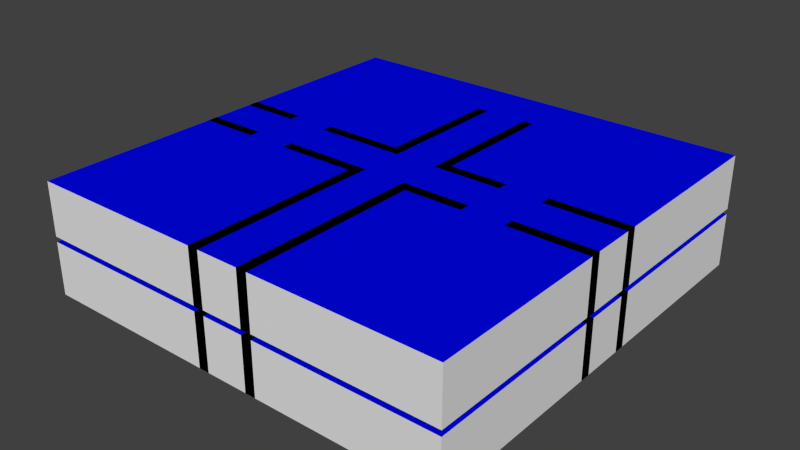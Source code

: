 # Source: Inside.blend  (saved by Blender 2.72.0; exported with 4.5.12 LTS)
import bpy
from mathutils import Matrix  # noqa: F401  (used for matrix-valued properties, if any)

bpy.ops.wm.read_factory_settings(use_empty=True)
scene = bpy.context.scene
scene.name = 'Scene'

# ---- collections
col_collection_1 = bpy.data.collections.new('Collection 1'); scene.collection.children.link(col_collection_1)

# ---- materials (node trees are filled in below, after node groups)
mat_walls = bpy.data.materials.new('Walls')
mat_walls.alpha_threshold = 0.0
mat_walls.use_transparent_shadow = False
mat_walls.roughness = 0.5
mat_walls.specular_intensity = 0.0
mat_walls.line_color = (0.0, 0.0, 0.0, 1.0)
mat_floor = bpy.data.materials.new('Floor')
mat_floor.alpha_threshold = 0.0
mat_floor.use_transparent_shadow = False
mat_floor.diffuse_color = (0.8, 0.0, 0.008689, 1.0)
mat_floor.roughness = 0.5
mat_floor.specular_intensity = 0.0
mat_celing = bpy.data.materials.new('Celing')
mat_celing.alpha_threshold = 0.0
mat_celing.use_transparent_shadow = False
mat_celing.diffuse_color = (0.0, 0.001424, 0.8, 1.0)
mat_celing.roughness = 0.5
mat_celing.specular_intensity = 0.0

# ---- material node trees

# ---- world
world_world = bpy.data.worlds.new('World'); scene.world = world_world
world_world.color = (0.05088, 0.05088, 0.05088)
world_world.use_sun_shadow = False
world_world.sun_shadow_jitter_overblur = 0.0
world_world.cycles.sampling_method = 'MANUAL'
world_world.cycles.sample_map_resolution = 256

# ---- meshes
me_cube = bpy.data.meshes.new('Cube')
me_cube.from_pydata([(-4.0, 4.0, 10.0), (-4.0, 40.0, 0.0), (-4.0, 4.0, 0.0), (4.0, 4.0, 0.0), (4.0, 4.0, 10.0), (4.0, -40.0, 10.0), (4.0, -40.0, 0.0), (-4.0, -40.0, 0.0), (-4.0, -4.0, 0.0), (6.0, 40.0, 0.0), (4.0, 40.0, 0.0), (4.0, -4.0, 10.0), (40.0, 40.0, 0.0), (40.0, -40.0, 0.0), (40.0, -40.0, 10.0), (40.0, 40.0, 10.0), (-6.0, -4.0, 0.0), (6.0, -40.0, 10.0), (-40.0, 40.0, 0.0), (4.0, -4.0, 0.0), (6.0, -40.0, 0.0), (-4.0, -40.0, 10.0), (-6.0, 40.0, 0.0), (-40.0, 40.0, 10.0), (-4.0, -4.0, 10.0), (-6.0, -4.0, 10.0), (6.0, 40.0, 10.0), (-40.0, -40.0, 0.0), (-40.0, -40.0, 10.0), (4.0, 40.0, 10.0), (-6.0, -40.0, 0.0), (-6.0, -40.0, 10.0), (-4.0, 40.0, 10.0), (-6.0, 40.0, 10.0), (-6.0, 4.0, 0.0), (-6.0, 4.0, 10.0), (-21.0, 4.0, 10.0), (-21.0, 4.0, 0.0), (-21.0, -4.0, 0.0), (-21.0, -4.0, 10.0), (-21.0, -6.0, 0.0), (-40.0, -4.0, 10.0), (-40.0, -4.0, 0.0), (-40.0, 4.0, 0.0), (-29.0, 4.0, 0.0), (-6.0, -6.0, 0.0), (-29.0, -4.0, 10.0), (-29.0, -6.0, 10.0), (-29.0, 6.0, 0.0), (-40.0, -6.0, 10.0), (-21.0, -6.0, 10.0), (-29.0, -4.0, 0.0), (-29.0, -6.0, 0.0), (-40.0, -6.0, 0.0), (-40.0, 4.0, 10.0), (-6.0, 6.0, 0.0), (-29.0, 4.0, 10.0), (-29.0, 6.0, 10.0), (-6.0, -6.0, 10.0), (-40.0, 6.0, 0.0), (-40.0, 6.0, 10.0), (-6.0, 6.0, 10.0), (-21.0, 6.0, 0.0), (-21.0, 6.0, 10.0), (25.0, 4.0, 10.0), (40.0, 4.0, 0.0), (25.0, 4.0, 0.0), (25.0, -4.0, 0.0), (25.0, -4.0, 10.0), (25.0, -6.0, 0.0), (6.0, -4.0, 10.0), (6.0, -4.0, 0.0), (6.0, 4.0, 0.0), (17.0, 4.0, 0.0), (40.0, -6.0, 0.0), (40.0, -4.0, 0.0), (17.0, -4.0, 10.0), (17.0, -6.0, 10.0), (17.0, 6.0, 0.0), (6.0, -6.0, 10.0), (25.0, -6.0, 10.0), (17.0, -4.0, 0.0), (17.0, -6.0, 0.0), (6.0, -6.0, 0.0), (6.0, 4.0, 10.0), (40.0, 6.0, 0.0), (17.0, 4.0, 10.0), (17.0, 6.0, 10.0), (40.0, -6.0, 10.0), (40.0, -4.0, 10.0), (6.0, 6.0, 0.0), (6.0, 6.0, 10.0), (40.0, 4.0, 10.0), (40.0, 6.0, 10.0), (25.0, 6.0, 0.0), (25.0, 6.0, 10.0), (-4.0, 4.0, 21.0), (-4.0, 30.0, 11.0), (-4.0, 4.0, 11.0), (4.0, 4.0, 11.0), (4.0, 4.0, 21.0), (4.0, -40.0, 21.0), (4.0, -40.0, 11.0), (-4.0, -40.0, 11.0), (-4.0, -4.0, 11.0), (6.0, 30.0, 11.0), (4.0, 30.0, 11.0), (4.0, -4.0, 21.0), (40.0, 40.0, 11.0), (40.0, -40.0, 11.0), (40.0, -40.0, 21.0), (40.0, 40.0, 21.0), (-6.0, -4.0, 11.0), (6.0, -40.0, 21.0), (-40.0, 40.0, 11.0), (4.0, -4.0, 11.0), (6.0, -40.0, 11.0), (-4.0, -40.0, 21.0), (-6.0, 30.0, 11.0), (-40.0, 40.0, 21.0), (-4.0, -4.0, 21.0), (-6.0, -4.0, 21.0), (6.0, 30.0, 21.0), (-40.0, -40.0, 11.0), (-40.0, -40.0, 21.0), (4.0, 30.0, 21.0), (-6.0, -40.0, 11.0), (-6.0, -40.0, 21.0), (-4.0, 30.0, 21.0), (-6.0, 30.0, 21.0), (-6.0, 4.0, 11.0), (-6.0, 4.0, 21.0), (-21.0, 4.0, 21.0), (-21.0, 4.0, 11.0), (-21.0, -4.0, 11.0), (-21.0, -4.0, 21.0), (-21.0, -6.0, 11.0), (-40.0, -4.0, 21.0), (-40.0, -4.0, 11.0), (-40.0, 4.0, 11.0), (-29.0, 4.0, 11.0), (-6.0, -6.0, 11.0), (-29.0, -4.0, 21.0), (-29.0, -6.0, 21.0), (-29.0, 6.0, 11.0), (-40.0, -6.0, 21.0), (-21.0, -6.0, 21.0), (-29.0, -4.0, 11.0), (-29.0, -6.0, 11.0), (-40.0, -6.0, 11.0), (-40.0, 4.0, 21.0), (-6.0, 6.0, 11.0), (-29.0, 4.0, 21.0), (-29.0, 6.0, 21.0), (-6.0, -6.0, 21.0), (-40.0, 6.0, 11.0), (-40.0, 6.0, 21.0), (-6.0, 6.0, 21.0), (-21.0, 6.0, 11.0), (-21.0, 6.0, 21.0), (25.0, 4.0, 21.0), (40.0, 4.0, 11.0), (25.0, 4.0, 11.0), (25.0, -4.0, 11.0), (25.0, -4.0, 21.0), (25.0, -6.0, 11.0), (6.0, -4.0, 21.0), (6.0, -4.0, 11.0), (6.0, 4.0, 11.0), (17.0, 4.0, 11.0), (40.0, -6.0, 11.0), (40.0, -4.0, 11.0), (17.0, -4.0, 21.0), (17.0, -6.0, 21.0), (17.0, 6.0, 11.0), (6.0, -6.0, 21.0), (25.0, -6.0, 21.0), (17.0, -4.0, 11.0), (17.0, -6.0, 11.0), (6.0, -6.0, 11.0), (6.0, 4.0, 21.0), (40.0, 6.0, 11.0), (17.0, 4.0, 21.0), (17.0, 6.0, 21.0), (40.0, -6.0, 21.0), (40.0, -4.0, 21.0), (6.0, 6.0, 11.0), (6.0, 6.0, 21.0), (40.0, 4.0, 21.0), (40.0, 6.0, 21.0), (25.0, 6.0, 11.0), (25.0, 6.0, 21.0), (-5.0, 20.0, 1.0), (-5.0, 19.0, 1.0), (-5.0, 20.0, 2.0), (-5.0, 19.0, 0.0), (-5.0, 21.0, 2.0), (-5.0, 21.0, 3.0), (-5.0, 22.0, 3.0), (-5.0, 22.0, 4.0), (-5.0, 23.0, 4.0), (-5.0, 23.0, 5.0), (-5.0, 24.0, 5.0), (-5.0, 24.0, 6.0), (-5.0, 25.0, 6.0), (-5.0, 25.0, 7.0), (-5.0, 26.0, 7.0), (-5.0, 26.0, 8.0), (-5.0, 27.0, 8.0), (-5.0, 27.0, 9.0), (-5.0, 28.0, 9.0), (-5.0, 28.0, 10.0), (-5.0, 29.0, 10.0), (-5.0, 29.0, 11.0), (-5.0, 30.0, 11.0), (-5.0, 30.0, 0.0), (5.0, 20.0, 1.0), (5.0, 19.0, 1.0), (5.0, 20.0, 2.0), (5.0, 19.0, 0.0), (5.0, 21.0, 2.0), (5.0, 21.0, 3.0), (5.0, 22.0, 3.0), (5.0, 22.0, 4.0), (5.0, 23.0, 4.0), (5.0, 23.0, 5.0), (5.0, 24.0, 5.0), (5.0, 24.0, 6.0), (5.0, 25.0, 6.0), (5.0, 25.0, 7.0), (5.0, 26.0, 7.0), (5.0, 26.0, 8.0), (5.0, 27.0, 8.0), (5.0, 27.0, 9.0), (5.0, 28.0, 9.0), (5.0, 28.0, 10.0), (5.0, 29.0, 10.0), (5.0, 29.0, 11.0), (5.0, 30.0, 11.0), (5.0, 30.0, 0.0), (-4.0, 40.0, 11.0), (4.0, 40.0, 11.0), (-4.0, 30.0, 11.0), (4.0, 30.0, 11.0), (-4.0, 19.0, 11.0), (4.0, 19.0, 11.0), (4.0, 30.0, 10.0), (-4.0, 30.0, 10.0), (-4.0, 19.0, 10.0), (4.0, 19.0, 10.0)], [], [(54, 56, 57, 60), (17, 5, 6, 20), (30, 16, 8, 7), (49, 47, 46, 41), (21, 31, 30, 7), (46, 47, 52, 51), (42, 51, 52, 53), (54, 60, 59, 43), (59, 48, 44, 43), (47, 49, 53, 52), (14, 15, 12, 13), (49, 41, 42, 53), (21, 24, 25, 31), (4, 29, 10, 3), (24, 21, 7, 8), (31, 25, 16, 30), (33, 32, 1, 22), (35, 33, 22, 34), (25, 24, 8, 16), (12, 18, 27, 13), (5, 11, 19, 6), (32, 0, 2, 1), (0, 32, 33, 35), (23, 28, 27, 18), (29, 26, 9, 10), (15, 23, 18, 12), (0, 35, 34, 2), (34, 22, 1, 2), (28, 14, 13, 27), (56, 54, 43, 44), (60, 57, 48, 59), (63, 61, 55, 62), (57, 56, 44, 48), (41, 46, 51, 42), (36, 63, 62, 37), (58, 50, 40, 45), (50, 39, 38, 40), (68, 89, 75, 67), (84, 86, 87, 91), (79, 77, 76, 70), (76, 77, 82, 81), (71, 81, 82, 83), (84, 91, 90, 72), (90, 78, 73, 72), (77, 79, 83, 82), (79, 70, 71, 83), (86, 84, 72, 73), (91, 87, 78, 90), (93, 92, 65, 85), (95, 93, 85, 94), (87, 86, 73, 78), (70, 76, 81, 71), (92, 64, 66, 65), (64, 92, 93, 95), (80, 88, 89, 68), (89, 88, 74, 75), (67, 75, 74, 69), (64, 95, 94, 66), (94, 85, 65, 66), (88, 80, 69, 74), (80, 68, 67, 69), (39, 25, 16, 38), (70, 17, 20, 71), (6, 19, 71, 20), (11, 70, 71, 19), (17, 70, 11, 5), (84, 26, 29, 4), (3, 10, 9, 72), (26, 84, 72, 9), (84, 4, 3, 72), (61, 35, 34, 55), (35, 36, 37, 34), (36, 35, 61, 63), (50, 58, 25, 39), (25, 58, 45, 16), (38, 16, 45, 40), (62, 55, 34, 37), (97, 247, 246, 106), (150, 152, 153, 156), (113, 101, 102, 116), (126, 112, 104, 103), (145, 143, 142, 137), (117, 127, 126, 103), (142, 143, 148, 147), (138, 147, 148, 149), (150, 156, 155, 139), (155, 144, 140, 139), (143, 145, 149, 148), (110, 111, 108, 109), (145, 137, 138, 149), (117, 120, 121, 127), (100, 125, 106, 99), (120, 117, 103, 104), (127, 121, 112, 126), (129, 128, 97, 118), (131, 129, 118, 130), (121, 120, 104, 112), (108, 241, 243, 245, 244, 242, 240, 114, 123, 109), (101, 107, 115, 102), (128, 96, 98, 97), (96, 128, 129, 131), (119, 124, 123, 114), (125, 122, 105, 106), (111, 119, 114, 240, 241, 108), (96, 131, 130, 98), (130, 118, 97, 98), (124, 110, 109, 123), (152, 150, 139, 140), (156, 153, 144, 155), (159, 157, 151, 158), (153, 152, 140, 144), (137, 142, 147, 138), (132, 159, 158, 133), (154, 146, 136, 141), (146, 135, 134, 136), (164, 185, 171, 163), (180, 182, 183, 187), (175, 173, 172, 166), (172, 173, 178, 177), (167, 177, 178, 179), (180, 187, 186, 168), (186, 174, 169, 168), (173, 175, 179, 178), (175, 166, 167, 179), (182, 180, 168, 169), (187, 183, 174, 186), (189, 188, 161, 181), (191, 189, 181, 190), (183, 182, 169, 174), (166, 172, 177, 167), (188, 160, 162, 161), (160, 188, 189, 191), (176, 184, 185, 164), (185, 184, 170, 171), (163, 171, 170, 165), (160, 191, 190, 162), (190, 181, 161, 162), (184, 176, 165, 170), (176, 164, 163, 165), (135, 121, 112, 134), (166, 113, 116, 167), (102, 115, 167, 116), (107, 166, 167, 115), (113, 166, 107, 101), (180, 122, 125, 100), (99, 106, 105, 168), (122, 180, 168, 105), (180, 100, 99, 168), (157, 131, 130, 151), (131, 132, 133, 130), (132, 131, 157, 159), (146, 154, 121, 135), (121, 154, 141, 112), (134, 112, 141, 136), (158, 151, 130, 133), (110, 124, 119, 111), (194, 196, 197, 198, 199, 200, 201, 202, 203, 204, 205, 206, 207, 208, 209, 210, 211, 212, 213, 214, 215, 195, 193, 192), (218, 216, 217, 219, 239, 238, 237, 236, 235, 234, 233, 232, 231, 230, 229, 228, 227, 226, 225, 224, 223, 222, 221, 220), (193, 217, 216, 192), (204, 228, 229, 205), (213, 237, 238, 214), (202, 226, 227, 203), (211, 235, 236, 212), (200, 224, 225, 201), (209, 233, 234, 210), (198, 222, 223, 199), (196, 220, 221, 197), (207, 231, 232, 208), (215, 239, 219, 195), (194, 218, 220, 196), (205, 229, 230, 206), (214, 238, 239, 215), (192, 216, 218, 194), (203, 227, 228, 204), (212, 236, 237, 213), (201, 225, 226, 202), (210, 234, 235, 211), (199, 223, 224, 200), (208, 232, 233, 209), (197, 221, 222, 198), (195, 219, 217, 193), (206, 230, 231, 207), (241, 240, 242, 243), (97, 244, 248, 247), (28, 23, 15, 246, 247, 248), (14, 28, 248, 249, 246, 15), (245, 249, 248, 244), (249, 245, 106, 246)])
me_cube.polygons.foreach_set('material_index', [0, 0, 0, 0, 0, 0, 0, 0, 0, 0, 0, 0, 0, 0, 0, 0, 0, 0, 0, 1, 0, 0, 0, 0, 0, 0, 0, 0, 0, 0, 0, 0, 0, 0, 0, 0, 0, 0, 0, 0, 0, 0, 0, 0, 0, 0, 0, 0, 0, 0, 0, 0, 0, 0, 0, 0, 0, 0, 0, 0, 0, 0, 0, 0, 0, 0, 0, 0, 0, 0, 0, 0, 0, 0, 0, 0, 0, 0, 0, 0, 0, 0, 0, 0, 0, 0, 0, 0, 0, 0, 0, 0, 0, 0, 0, 0, 0, 1, 0, 0, 0, 0, 0, 0, 0, 0, 0, 0, 0, 0, 0, 0, 0, 0, 0, 0, 0, 0, 0, 0, 0, 0, 0, 0, 0, 0, 0, 0, 0, 0, 0, 0, 0, 0, 0, 0, 0, 0, 0, 0, 0, 0, 0, 0, 0, 0, 0, 0, 0, 0, 0, 0, 0, 0, 0, 2, 0, 0, 0, 0, 0, 0, 0, 0, 0, 0, 0, 0, 0, 0, 0, 0, 0, 0, 0, 0, 0, 0, 0, 0, 0, 0, 1, 0, 2, 2, 0, 0])
_uv = me_cube.uv_layers.new(name='Tex')
_uv.uv.foreach_set('vector', [0.5, 0.5, 4.809, 0.5, 4.809, 1.283, 0.5, 1.283, 0.5, 0.5, -0.2834, 0.5, -0.2834, -3.417, 0.5, -3.417, 0.5, 0.5, 0.5, 14.6, 1.283, 14.6, 1.283, 0.5, 0.5, 0.5, 4.809, 0.5, 4.809, 1.283, 0.5, 1.283, 0.5, 0.5, -0.2834, 0.5, -0.2834, -3.417, 0.5, -3.417, 0.5, 0.5, -0.2834, 0.5, -0.2834, -3.417, 0.5, -3.417, 0.5, 0.5, 4.809, 0.5, 4.809, -0.2834, 0.5, -0.2834, 0.5, 0.5, 1.283, 0.5, 1.283, -3.417, 0.5, -3.417, 0.5, 0.5, 4.809, 0.5, 4.809, -0.2834, 0.5, -0.2834, 0.1083, 0.5, -4.201, 0.5, -4.201, -3.417, 0.1083, -3.417, 0.5, 0.5, 31.84, 0.5, 31.84, -3.417, 0.5, -3.417, 0.5, 0.5, 1.283, 0.5, 1.283, -3.417, 0.5, -3.417, 0.5, 0.5, 0.5, 14.6, -0.2834, 14.6, -0.2834, 0.5, 0.5, 0.5, 14.6, 0.5, 14.6, -3.417, 0.5, -3.417, 0.5, 0.5, -13.6, 0.5, -13.6, -3.417, 0.5, -3.417, 0.5, 0.5, 14.6, 0.5, 14.6, -3.417, 0.5, -3.417, 0.5, 0.5, 1.283, 0.5, 1.283, -3.417, 0.5, -3.417, 0.5, 0.5, 14.6, 0.5, 14.6, -3.417, 0.5, -3.417, 0.5, 0.5, 1.283, 0.5, 1.283, -3.417, 0.5, -3.417, -14.32, -14.32, -24.68, -14.32, -24.68, -24.68, -14.32, -24.68, 0.5, 0.5, 14.6, 0.5, 14.6, -3.417, 0.5, -3.417, 0.5, 0.5, -13.6, 0.5, -13.6, -3.417, 0.5, -3.417, 0.5, 0.5, 0.5, 14.6, -0.2834, 14.6, -0.2834, 0.5, 0.5, 0.5, -30.84, 0.5, -30.84, -3.417, 0.5, -3.417, 0.5, 0.5, 1.283, 0.5, 1.283, -3.417, 0.5, -3.417, 0.5, 0.5, -30.84, 0.5, -30.84, -3.417, 0.5, -3.417, 0.5, 0.5, -0.2834, 0.5, -0.2834, -3.417, 0.5, -3.417, 0.5, 0.5, 0.5, 14.6, 1.283, 14.6, 1.283, 0.5, 0.5, 0.5, 31.84, 0.5, 31.84, -3.417, 0.5, -3.417, 0.1083, 0.5, -4.201, 0.5, -4.201, -3.417, 0.1083, -3.417, 0.5, 0.5, 4.809, 0.5, 4.809, -3.417, 0.5, -3.417, 0.1083, 0.5, 5.984, 0.5, 5.984, -3.417, 0.1083, -3.417, 0.5, 0.5, -0.2834, 0.5, -0.2834, -3.417, 0.5, -3.417, 0.5, 0.5, 4.809, 0.5, 4.809, -3.417, 0.5, -3.417, 0.5, 0.5, 1.283, 0.5, 1.283, -3.417, 0.5, -3.417, 0.5, 0.5, -5.376, 0.5, -5.376, -3.417, 0.5, -3.417, 0.5, 0.5, 1.283, 0.5, 1.283, -3.417, 0.5, -3.417, 0.1083, 0.5, 5.984, 0.5, 5.984, -3.417, 0.1083, -3.417, 0.5, 0.5, 4.809, 0.5, 4.809, 1.283, 0.5, 1.283, 0.5, 0.5, 4.809, 0.5, 4.809, 1.283, 0.5, 1.283, 0.5, 0.5, -0.2834, 0.5, -0.2834, -3.417, 0.5, -3.417, 0.5, 0.5, 4.809, 0.5, 4.809, -0.2834, 0.5, -0.2834, 0.5, 0.5, 1.283, 0.5, 1.283, -3.417, 0.5, -3.417, 0.5, 0.5, 4.809, 0.5, 4.809, -0.2834, 0.5, -0.2834, 0.1083, 0.5, -4.201, 0.5, -4.201, -3.417, 0.1083, -3.417, 0.5, 0.5, 1.283, 0.5, 1.283, -3.417, 0.5, -3.417, 0.1083, 0.5, -4.201, 0.5, -4.201, -3.417, 0.1083, -3.417, 0.5, 0.5, 4.809, 0.5, 4.809, -3.417, 0.5, -3.417, 0.5, 0.5, -0.2834, 0.5, -0.2834, -3.417, 0.5, -3.417, 0.1083, 0.5, 5.984, 0.5, 5.984, -3.417, 0.1083, -3.417, 0.5, 0.5, -0.2834, 0.5, -0.2834, -3.417, 0.5, -3.417, 0.5, 0.5, 4.809, 0.5, 4.809, -3.417, 0.5, -3.417, 0.5, 0.5, -5.376, 0.5, -5.376, -3.417, 0.5, -3.417, 0.1083, 0.5, 5.984, 0.5, 5.984, 1.283, 0.1083, 1.283, 0.1083, 0.5, 5.984, 0.5, 5.984, 1.283, 0.1083, 1.283, 0.5, 0.5, -0.2834, 0.5, -0.2834, -3.417, 0.5, -3.417, 0.1083, 0.5, 5.984, 0.5, 5.984, -0.2834, 0.1083, -0.2834, 0.5, 0.5, 1.283, 0.5, 1.283, -3.417, 0.5, -3.417, 0.1083, 0.5, 5.984, 0.5, 5.984, -0.2834, 0.1083, -0.2834, 0.5, 0.5, -5.376, 0.5, -5.376, -3.417, 0.5, -3.417, 0.5, 0.5, 1.283, 0.5, 1.283, -3.417, 0.5, -3.417, 0.1083, 0.5, 5.984, 0.5, 5.984, -3.417, 0.1083, -3.417, 0.5, 0.5, -13.6, 0.5, -13.6, -3.417, 0.5, -3.417, 0.5, 0.5, 0.5, 14.6, 1.283, 14.6, 1.283, 0.5, 0.5, 0.5, 1.283, 0.5, 1.283, -3.417, 0.5, -3.417, 0.5, 0.5, 0.5, 14.6, -0.2834, 14.6, -0.2834, 0.5, 0.5, 0.5, 0.5, 14.6, -0.2834, 14.6, -0.2834, 0.5, 0.5, 0.5, 0.5, 14.6, 1.283, 14.6, 1.283, 0.5, 0.5, 0.5, -13.6, 0.5, -13.6, -3.417, 0.5, -3.417, 0.5, 0.5, -0.2834, 0.5, -0.2834, -3.417, 0.5, -3.417, 0.5, 0.5, -0.2834, 0.5, -0.2834, -3.417, 0.5, -3.417, 0.5, 0.5, -5.376, 0.5, -5.376, -3.417, 0.5, -3.417, 0.1083, 0.5, 5.984, 0.5, 5.984, 1.283, 0.1083, 1.283, 0.1083, 0.5, 5.984, 0.5, 5.984, 1.283, 0.1083, 1.283, 0.5, 0.5, -0.2834, 0.5, -0.2834, -3.417, 0.5, -3.417, 0.1083, 0.5, 5.984, 0.5, 5.984, -0.2834, 0.1083, -0.2834, 0.1083, 0.5, 5.984, 0.5, 5.984, -0.2834, 0.1083, -0.2834, 0.5, 0.1083, 0.5, -0.2834, 3.634, -0.2834, 3.634, 0.1083, 0.5, 0.5, 4.809, 0.5, 4.809, 1.283, 0.5, 1.283, 0.5, 0.1083, -0.2834, 0.1083, -0.2834, -3.809, 0.5, -3.809, 0.5, 0.5, 0.5, 14.6, 1.283, 14.6, 1.283, 0.5, 0.5, 0.5, 4.809, 0.5, 4.809, 1.283, 0.5, 1.283, 0.5, 0.1083, -0.2834, 0.1083, -0.2834, -3.809, 0.5, -3.809, 0.5, 0.1083, -0.2834, 0.1083, -0.2834, -3.809, 0.5, -3.809, 0.5, 0.5, 4.809, 0.5, 4.809, -0.2834, 0.5, -0.2834, 0.5, 0.1083, 1.283, 0.1083, 1.283, -3.809, 0.5, -3.809, 0.5, 0.5, 4.809, 0.5, 4.809, -0.2834, 0.5, -0.2834, 0.1083, 0.1083, -4.201, 0.1083, -4.201, -3.809, 0.1083, -3.809, 0.5, 0.1083, 31.84, 0.1083, 31.84, -3.809, 0.5, -3.809, 0.5, 0.1083, 1.283, 0.1083, 1.283, -3.809, 0.5, -3.809, 0.5, 0.5, 0.5, 14.6, -0.2834, 14.6, -0.2834, 0.5, 0.5, 0.1083, 10.68, 0.1083, 10.68, -3.809, 0.5, -3.809, 0.5, 0.1083, -13.6, 0.1083, -13.6, -3.809, 0.5, -3.809, 0.5, 0.1083, 14.6, 0.1083, 14.6, -3.809, 0.5, -3.809, 0.5, 0.1083, 1.283, 0.1083, 1.283, -3.809, 0.5, -3.809, 0.5, 0.1083, 10.68, 0.1083, 10.68, -3.809, 0.5, -3.809, 0.5, 0.1083, 1.283, 0.1083, 1.283, -3.809, 0.5, -3.809, -14.32, -14.32, -18.98, -14.32, -18.98, -15.62, -18.98, -17.04, -20.02, -17.04, -20.02, -15.62, -20.02, -14.32, -24.68, -14.32, -24.68, -24.68, -14.32, -24.68, 0.5, 0.1083, 14.6, 0.1083, 14.6, -3.809, 0.5, -3.809, 0.5, 0.1083, -9.685, 0.1083, -9.685, -3.809, 0.5, -3.809, 0.5, 0.5, 0.5, 10.68, -0.2834, 10.68, -0.2834, 0.5, 0.5, 0.1083, -30.84, 0.1083, -30.84, -3.809, 0.5, -3.809, 0.5, 0.1083, 1.283, 0.1083, 1.283, -3.809, 0.5, -3.809, 0.5, 0.1083, -30.84, 0.1083, -30.84, -3.809, -16.74, -3.809, -13.6, -3.809, 0.5, -3.809, 0.5, 0.1083, -0.2834, 0.1083, -0.2834, -3.809, 0.5, -3.809, 0.5, 0.5, 0.5, 10.68, 1.283, 10.68, 1.283, 0.5, 0.5, 0.1083, 31.84, 0.1083, 31.84, -3.809, 0.5, -3.809, 0.1083, 0.1083, -4.201, 0.1083, -4.201, -3.809, 0.1083, -3.809, 0.5, 0.1083, 4.809, 0.1083, 4.809, -3.809, 0.5, -3.809, 0.1083, 0.1083, 5.984, 0.1083, 5.984, -3.809, 0.1083, -3.809, 0.5, 0.1083, -0.2834, 0.1083, -0.2834, -3.809, 0.5, -3.809, 0.5, 0.1083, 4.809, 0.1083, 4.809, -3.809, 0.5, -3.809, 0.5, 0.1083, 1.283, 0.1083, 1.283, -3.809, 0.5, -3.809, 0.5, 0.1083, -5.376, 0.1083, -5.376, -3.809, 0.5, -3.809, 0.5, 0.1083, 1.283, 0.1083, 1.283, -3.809, 0.5, -3.809, 0.1083, 0.1083, 5.984, 0.1083, 5.984, -3.809, 0.1083, -3.809, 0.5, 0.5, 4.809, 0.5, 4.809, 1.283, 0.5, 1.283, 0.5, 0.5, 4.809, 0.5, 4.809, 1.283, 0.5, 1.283, 0.5, 0.1083, -0.2834, 0.1083, -0.2834, -3.809, 0.5, -3.809, 0.5, 0.5, 4.809, 0.5, 4.809, -0.2834, 0.5, -0.2834, 0.5, 0.1083, 1.283, 0.1083, 1.283, -3.809, 0.5, -3.809, 0.5, 0.5, 4.809, 0.5, 4.809, -0.2834, 0.5, -0.2834, 0.1083, 0.1083, -4.201, 0.1083, -4.201, -3.809, 0.1083, -3.809, 0.5, 0.1083, 1.283, 0.1083, 1.283, -3.809, 0.5, -3.809, 0.1083, 0.1083, -4.201, 0.1083, -4.201, -3.809, 0.1083, -3.809, 0.5, 0.1083, 4.809, 0.1083, 4.809, -3.809, 0.5, -3.809, 0.5, 0.1083, -0.2834, 0.1083, -0.2834, -3.809, 0.5, -3.809, 0.1083, 0.1083, 5.984, 0.1083, 5.984, -3.809, 0.1083, -3.809, 0.5, 0.1083, -0.2834, 0.1083, -0.2834, -3.809, 0.5, -3.809, 0.5, 0.1083, 4.809, 0.1083, 4.809, -3.809, 0.5, -3.809, 0.5, 0.1083, -5.376, 0.1083, -5.376, -3.809, 0.5, -3.809, 0.1083, 0.5, 5.984, 0.5, 5.984, 1.283, 0.1083, 1.283, 0.1083, 0.5, 5.984, 0.5, 5.984, 1.283, 0.1083, 1.283, 0.5, 0.1083, -0.2834, 0.1083, -0.2834, -3.809, 0.5, -3.809, 0.1083, 0.5, 5.984, 0.5, 5.984, -0.2834, 0.1083, -0.2834, 0.5, 0.1083, 1.283, 0.1083, 1.283, -3.809, 0.5, -3.809, 0.1083, 0.5, 5.984, 0.5, 5.984, -0.2834, 0.1083, -0.2834, 0.5, 0.1083, -5.376, 0.1083, -5.376, -3.809, 0.5, -3.809, 0.5, 0.1083, 1.283, 0.1083, 1.283, -3.809, 0.5, -3.809, 0.1083, 0.1083, 5.984, 0.1083, 5.984, -3.809, 0.1083, -3.809, 0.5, 0.1083, -13.6, 0.1083, -13.6, -3.809, 0.5, -3.809, 0.5, 0.5, 0.5, 14.6, 1.283, 14.6, 1.283, 0.5, 0.5, 0.1083, 1.283, 0.1083, 1.283, -3.809, 0.5, -3.809, 0.5, 0.5, 0.5, 14.6, -0.2834, 14.6, -0.2834, 0.5, 0.5, 0.5, 0.5, 10.68, -0.2834, 10.68, -0.2834, 0.5, 0.5, 0.5, 0.5, 10.68, 1.283, 10.68, 1.283, 0.5, 0.5, 0.1083, -9.685, 0.1083, -9.685, -3.809, 0.5, -3.809, 0.5, 0.1083, -0.2834, 0.1083, -0.2834, -3.809, 0.5, -3.809, 0.5, 0.1083, -0.2834, 0.1083, -0.2834, -3.809, 0.5, -3.809, 0.5, 0.1083, -5.376, 0.1083, -5.376, -3.809, 0.5, -3.809, 0.1083, 0.5, 5.984, 0.5, 5.984, 1.283, 0.1083, 1.283, 0.1083, 0.5, 5.984, 0.5, 5.984, 1.283, 0.1083, 1.283, 0.5, 0.1083, -0.2834, 0.1083, -0.2834, -3.809, 0.5, -3.809, 0.1083, 0.5, 5.984, 0.5, 5.984, -0.2834, 0.1083, -0.2834, 0.1083, 0.5, 5.984, 0.5, 5.984, -0.2834, 0.1083, -0.2834, 0.5, 0.5, -30.84, 0.5, -30.84, 31.84, 0.5, 31.84, 0.5, 0.5, 0.8917, 0.5, 0.8917, 0.8917, 1.283, 0.8917, 1.283, 1.283, 1.675, 1.283, 1.675, 1.675, 2.067, 1.675, 2.067, 2.067, 2.459, 2.067, 2.459, 2.459, 2.85, 2.459, 2.85, 2.85, 3.242, 2.85, 3.242, 3.242, 3.634, 3.242, 3.634, 3.634, 4.025, 3.634, 4.025, 4.025, 4.417, 4.025, 4.417, -0.2834, 0.1083, -0.2834, 0.1083, 0.1083, 0.5, 0.1083, 0.5, 0.5, 0.5, 0.1083, 0.1083, 0.1083, 0.1083, -0.2834, 4.417, -0.2834, 4.417, 4.025, 4.025, 4.025, 4.025, 3.634, 3.634, 3.634, 3.634, 3.242, 3.242, 3.242, 3.242, 2.85, 2.85, 2.85, 2.85, 2.459, 2.459, 2.459, 2.459, 2.067, 2.067, 2.067, 2.067, 1.675, 1.675, 1.675, 1.675, 1.283, 1.283, 1.283, 1.283, 0.8917, 0.8917, 0.8917, 0.8917, 0.5, 0.1083, 0.1083, 4.025, 0.1083, 4.025, 0.5, 0.1083, 0.5, 0.1083, 0.5, 4.025, 0.5, 4.025, 0.8917, 0.1083, 0.8917, 0.1083, 0.1083, 4.025, 0.1083, 4.025, 0.5, 0.1083, 0.5, 0.1083, 0.1083, 4.025, 0.1083, 4.025, 0.5, 0.1083, 0.5, 0.1083, 0.5, 4.025, 0.5, 4.025, 0.8917, 0.1083, 0.8917, 0.1083, 0.5, 4.025, 0.5, 4.025, 0.8917, 0.1083, 0.8917, 0.1083, 0.1083, 4.025, 0.1083, 4.025, 0.5, 0.1083, 0.5, 0.1083, 0.1083, 4.025, 0.1083, 4.025, 0.5, 0.1083, 0.5, 0.1083, 0.5, 4.025, 0.5, 4.025, 0.8917, 0.1083, 0.8917, 0.1083, 0.5, 4.025, 0.5, 4.025, 0.8917, 0.1083, 0.8917, 0.1083, 0.5, 4.025, 0.5, 4.025, -3.809, 0.1083, -3.809, 0.1083, 0.5, 4.025, 0.5, 4.025, 0.8917, 0.1083, 0.8917, 0.1083, 0.1083, 4.025, 0.1083, 4.025, 0.5, 0.1083, 0.5, 0.1083, 0.1083, 4.025, 0.1083, 4.025, -4.201, 0.1083, -4.201, 0.1083, 0.1083, 4.025, 0.1083, 4.025, 0.5, 0.1083, 0.5, 0.1083, 0.5, 4.025, 0.5, 4.025, 0.8917, 0.1083, 0.8917, 0.1083, 0.5, 4.025, 0.5, 4.025, 0.8917, 0.1083, 0.8917, 0.1083, 0.1083, 4.025, 0.1083, 4.025, 0.5, 0.1083, 0.5, 0.1083, 0.1083, 4.025, 0.1083, 4.025, 0.5, 0.1083, 0.5, 0.1083, 0.5, 4.025, 0.5, 4.025, 0.8917, 0.1083, 0.8917, 0.1083, 0.5, 4.025, 0.5, 4.025, 0.8917, 0.1083, 0.8917, 0.1083, 0.1083, 4.025, 0.1083, 4.025, 0.5, 0.1083, 0.5, 0.1083, 0.5, 4.025, 0.5, 4.025, 0.8917, 0.1083, 0.8917, 0.1083, 0.1083, 4.025, 0.1083, 4.025, 0.5, 0.1083, 0.5, -14.32, -14.32, -15.36, -14.32, -15.36, -15.62, -14.32, -15.62, 0.5, 0.1083, -3.809, 0.1083, -3.809, -0.2834, 0.5, -0.2834, 0.5, 0.5, 0.5, 31.84, 31.84, 31.84, 17.74, 27.92, 14.6, 27.92, 14.6, 23.61, 0.5, 0.5, -30.84, 0.5, -16.74, 23.61, -13.6, 23.61, -13.6, 27.92, 0.5, 31.84, 0.5, 0.1083, 0.5, -0.2834, -2.634, -0.2834, -2.634, 0.1083, 0.1083, 0.5, 0.1083, 0.8917, 4.417, 0.8917, 4.417, 0.5])
me_cube.materials.append(mat_walls)
me_cube.materials.append(mat_floor)
me_cube.materials.append(mat_celing)
me_cube.use_remesh_preserve_volume = False
me_cube.use_remesh_preserve_attributes = False
me_cube.use_mirror_vertex_groups = False
me_cube.update()

# ---- objects
ob_cube = bpy.data.objects.new('Cube', me_cube)

# ---- transforms, parenting, visibility, modifiers, constraints
ob_cube.location = (0.0, 0.0, 0.0)
ob_cube.scale = (0.3, 0.3, 0.3)
ob_cube.lock_rotations_4d = False
ob_cube.empty_display_type = 'ARROWS'
ob_cube.lineart.crease_threshold = 0.0

# ---- collection membership
col_collection_1.objects.link(ob_cube)

# ---- scene / render settings (as saved in the file)
scene.frame_start = 1; scene.frame_end = 250; scene.frame_set(1)
scene.render.engine = 'BLENDER_EEVEE_NEXT'
scene.render.resolution_percentage = 50
scene.render.dither_intensity = 0.0
scene.cycles.use_denoising = False
scene.cycles.samples = 10
scene.cycles.sampling_pattern = 'TABULATED_SOBOL'
scene.cycles.light_sampling_threshold = 0.0
scene.cycles.use_adaptive_sampling = False
scene.cycles.use_light_tree = False
scene.cycles.blur_glossy = 0.0
scene.cycles.pixel_filter_type = 'GAUSSIAN'
scene.cycles.sample_clamp_indirect = 0.0
scene.view_settings.view_transform = 'Standard'
bpy.context.view_layer.update()

# ---- added for rendering (the .blend has no active camera and no usable light): camera, sun
cam_auto = bpy.data.cameras.new('AutoCamera')
cam_auto.lens = 50.0
cam_auto.sensor_width = 36.0
cam_auto.clip_end = 1000.0
ob_auto_camera = bpy.data.objects.new('AutoCamera', cam_auto)
scene.collection.objects.link(ob_auto_camera)
ob_auto_camera.location = (31.9396, -38.3275, 28.7016)
ob_auto_camera.rotation_euler = (1.09748, -7.21219e-08, 0.694738)
scene.camera = ob_auto_camera
light_auto_sun = bpy.data.lights.new('AutoSun', 'SUN')
light_auto_sun.energy = 3.0
light_auto_sun.angle = 0.0523599
ob_auto_sun = bpy.data.objects.new('AutoSun', light_auto_sun)
scene.collection.objects.link(ob_auto_sun)
ob_auto_sun.rotation_euler = (0.872665, 0.174533, 0.523599)
bpy.context.view_layer.update()
